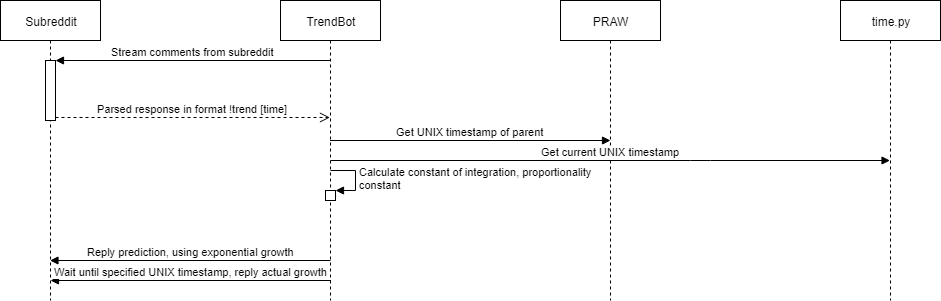

The diagram above was exported from draw.io. Its source (the exported page's mxGraphModel, read from the mxfile embedded in the PNG):
<mxGraphModel dx="1082" dy="619" grid="1" gridSize="10" guides="1" tooltips="1" connect="1" arrows="1" fold="1" page="1" pageScale="1" pageWidth="850" pageHeight="1100" math="0" shadow="0">
  <root>
    <mxCell id="0" />
    <mxCell id="1" parent="0" />
    <mxCell id="8klCDgAfrSh6Cg2-Tzup-1" value="Subreddit" style="shape=umlLifeline;perimeter=lifelinePerimeter;whiteSpace=wrap;html=1;container=1;collapsible=0;recursiveResize=0;outlineConnect=0;" vertex="1" parent="1">
      <mxGeometry x="30" y="20" width="100" height="300" as="geometry" />
    </mxCell>
    <mxCell id="8klCDgAfrSh6Cg2-Tzup-5" value="" style="html=1;points=[];perimeter=orthogonalPerimeter;" vertex="1" parent="8klCDgAfrSh6Cg2-Tzup-1">
      <mxGeometry x="45" y="60" width="10" height="60" as="geometry" />
    </mxCell>
    <mxCell id="8klCDgAfrSh6Cg2-Tzup-2" value="TrendBot" style="shape=umlLifeline;perimeter=lifelinePerimeter;whiteSpace=wrap;html=1;container=1;collapsible=0;recursiveResize=0;outlineConnect=0;" vertex="1" parent="1">
      <mxGeometry x="310" y="20" width="100" height="300" as="geometry" />
    </mxCell>
    <mxCell id="8klCDgAfrSh6Cg2-Tzup-17" value="" style="html=1;points=[];perimeter=orthogonalPerimeter;" vertex="1" parent="8klCDgAfrSh6Cg2-Tzup-2">
      <mxGeometry x="45" y="190" width="10" height="10" as="geometry" />
    </mxCell>
    <mxCell id="8klCDgAfrSh6Cg2-Tzup-18" value="Calculate constant of integration, proportionality&lt;br&gt;constant&lt;br&gt;" style="edgeStyle=orthogonalEdgeStyle;html=1;align=left;spacingLeft=2;endArrow=block;rounded=0;entryX=1;entryY=0;" edge="1" target="8klCDgAfrSh6Cg2-Tzup-17" parent="8klCDgAfrSh6Cg2-Tzup-2">
      <mxGeometry relative="1" as="geometry">
        <mxPoint x="50" y="170" as="sourcePoint" />
        <Array as="points">
          <mxPoint x="75" y="170" />
        </Array>
      </mxGeometry>
    </mxCell>
    <mxCell id="8klCDgAfrSh6Cg2-Tzup-3" value="PRAW&lt;br&gt;" style="shape=umlLifeline;perimeter=lifelinePerimeter;whiteSpace=wrap;html=1;container=1;collapsible=0;recursiveResize=0;outlineConnect=0;" vertex="1" parent="1">
      <mxGeometry x="590" y="20" width="100" height="300" as="geometry" />
    </mxCell>
    <mxCell id="8klCDgAfrSh6Cg2-Tzup-6" value="Stream comments from subreddit" style="html=1;verticalAlign=bottom;endArrow=block;entryX=1;entryY=0;" edge="1" target="8klCDgAfrSh6Cg2-Tzup-5" parent="1" source="8klCDgAfrSh6Cg2-Tzup-2">
      <mxGeometry relative="1" as="geometry">
        <mxPoint x="145" y="80" as="sourcePoint" />
      </mxGeometry>
    </mxCell>
    <mxCell id="8klCDgAfrSh6Cg2-Tzup-7" value="Parsed response in format !trend [time]" style="html=1;verticalAlign=bottom;endArrow=open;dashed=1;endSize=8;exitX=1;exitY=0.95;" edge="1" source="8klCDgAfrSh6Cg2-Tzup-5" parent="1" target="8klCDgAfrSh6Cg2-Tzup-2">
      <mxGeometry relative="1" as="geometry">
        <mxPoint x="250" y="130" as="targetPoint" />
      </mxGeometry>
    </mxCell>
    <mxCell id="8klCDgAfrSh6Cg2-Tzup-9" value="Get UNIX timestamp of parent" style="html=1;verticalAlign=bottom;endArrow=block;" edge="1" parent="1" source="8klCDgAfrSh6Cg2-Tzup-2">
      <mxGeometry relative="1" as="geometry">
        <mxPoint x="560" y="160" as="sourcePoint" />
        <mxPoint x="640" y="160" as="targetPoint" />
      </mxGeometry>
    </mxCell>
    <mxCell id="8klCDgAfrSh6Cg2-Tzup-11" value="Reply prediction, using exponential growth" style="html=1;verticalAlign=bottom;endArrow=block;" edge="1" parent="1">
      <mxGeometry relative="1" as="geometry">
        <mxPoint x="360" y="280" as="sourcePoint" />
        <mxPoint x="79.5" y="280" as="targetPoint" />
      </mxGeometry>
    </mxCell>
    <mxCell id="8klCDgAfrSh6Cg2-Tzup-13" value="time.py" style="shape=umlLifeline;perimeter=lifelinePerimeter;whiteSpace=wrap;html=1;container=1;collapsible=0;recursiveResize=0;outlineConnect=0;" vertex="1" parent="1">
      <mxGeometry x="870" y="20" width="100" height="300" as="geometry" />
    </mxCell>
    <mxCell id="8klCDgAfrSh6Cg2-Tzup-14" value="Get current UNIX timestamp" style="html=1;verticalAlign=bottom;endArrow=block;" edge="1" parent="1" target="8klCDgAfrSh6Cg2-Tzup-13">
      <mxGeometry relative="1" as="geometry">
        <mxPoint x="360" y="180" as="sourcePoint" />
        <mxPoint x="640.5" y="180" as="targetPoint" />
        <Array as="points">
          <mxPoint x="730" y="180" />
        </Array>
      </mxGeometry>
    </mxCell>
    <mxCell id="8klCDgAfrSh6Cg2-Tzup-16" value="Wait until specified UNIX timestamp, reply actual growth" style="html=1;verticalAlign=bottom;endArrow=block;" edge="1" parent="1">
      <mxGeometry relative="1" as="geometry">
        <mxPoint x="360.5" y="300" as="sourcePoint" />
        <mxPoint x="80" y="300" as="targetPoint" />
      </mxGeometry>
    </mxCell>
  </root>
</mxGraphModel>